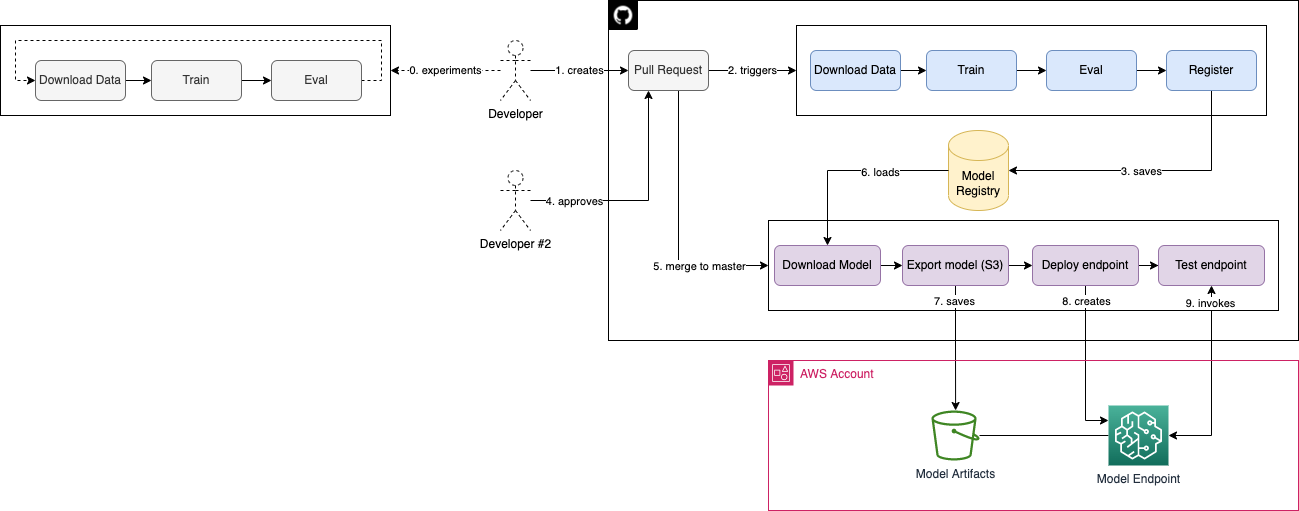

The diagram above was exported from draw.io. Its source (the exported page's mxGraphModel, read from the mxfile embedded in the PNG):
<mxGraphModel dx="2253" dy="753" grid="1" gridSize="10" guides="1" tooltips="1" connect="1" arrows="1" fold="1" page="1" pageScale="1" pageWidth="827" pageHeight="1169" math="0" shadow="0">
  <root>
    <mxCell id="0" />
    <mxCell id="1" parent="0" />
    <mxCell id="LcReHnUPMEINmzBdIjbV-1" value="" style="rounded=0;whiteSpace=wrap;html=1;fillColor=none;" vertex="1" parent="1">
      <mxGeometry x="150" y="40" width="690" height="340" as="geometry" />
    </mxCell>
    <mxCell id="LcReHnUPMEINmzBdIjbV-2" value="" style="shape=image;html=1;verticalAlign=top;verticalLabelPosition=bottom;labelBackgroundColor=#ffffff;imageAspect=0;aspect=fixed;image=https://cdn4.iconfinder.com/data/icons/liu-square-blac/60/github-square-social-media-128.png;dashed=1;fillColor=none;" vertex="1" parent="1">
      <mxGeometry x="150" y="40" width="30" height="30" as="geometry" />
    </mxCell>
    <mxCell id="LcReHnUPMEINmzBdIjbV-5" value="1. creates" style="edgeStyle=orthogonalEdgeStyle;rounded=0;orthogonalLoop=1;jettySize=auto;html=1;entryX=0;entryY=0.5;entryDx=0;entryDy=0;" edge="1" parent="1" source="LcReHnUPMEINmzBdIjbV-3" target="LcReHnUPMEINmzBdIjbV-4">
      <mxGeometry relative="1" as="geometry">
        <Array as="points">
          <mxPoint x="110" y="110" />
          <mxPoint x="110" y="110" />
        </Array>
      </mxGeometry>
    </mxCell>
    <mxCell id="LcReHnUPMEINmzBdIjbV-56" value="0. experiments" style="edgeStyle=orthogonalEdgeStyle;rounded=0;orthogonalLoop=1;jettySize=auto;html=1;entryX=1;entryY=0.5;entryDx=0;entryDy=0;dashed=1;startArrow=none;startFill=0;endArrow=classic;endFill=1;" edge="1" parent="1" source="LcReHnUPMEINmzBdIjbV-3" target="LcReHnUPMEINmzBdIjbV-48">
      <mxGeometry relative="1" as="geometry" />
    </mxCell>
    <mxCell id="LcReHnUPMEINmzBdIjbV-3" value="Developer" style="shape=umlActor;verticalLabelPosition=bottom;verticalAlign=top;html=1;outlineConnect=0;dashed=1;fillColor=none;" vertex="1" parent="1">
      <mxGeometry x="42" y="80" width="30" height="60" as="geometry" />
    </mxCell>
    <mxCell id="LcReHnUPMEINmzBdIjbV-7" value="2. triggers" style="edgeStyle=orthogonalEdgeStyle;rounded=0;orthogonalLoop=1;jettySize=auto;html=1;entryX=0;entryY=0.5;entryDx=0;entryDy=0;" edge="1" parent="1" source="LcReHnUPMEINmzBdIjbV-4" target="LcReHnUPMEINmzBdIjbV-6">
      <mxGeometry relative="1" as="geometry" />
    </mxCell>
    <mxCell id="LcReHnUPMEINmzBdIjbV-21" style="edgeStyle=orthogonalEdgeStyle;rounded=0;orthogonalLoop=1;jettySize=auto;html=1;entryX=0;entryY=0.5;entryDx=0;entryDy=0;" edge="1" parent="1" source="LcReHnUPMEINmzBdIjbV-4" target="LcReHnUPMEINmzBdIjbV-20">
      <mxGeometry relative="1" as="geometry">
        <Array as="points">
          <mxPoint x="220" y="305" />
        </Array>
      </mxGeometry>
    </mxCell>
    <mxCell id="LcReHnUPMEINmzBdIjbV-22" value="5. merge to master" style="edgeLabel;html=1;align=center;verticalAlign=middle;resizable=0;points=[];" vertex="1" connectable="0" parent="LcReHnUPMEINmzBdIjbV-21">
      <mxGeometry x="0.4717" relative="1" as="geometry">
        <mxPoint as="offset" />
      </mxGeometry>
    </mxCell>
    <mxCell id="LcReHnUPMEINmzBdIjbV-4" value="Pull Request" style="rounded=1;whiteSpace=wrap;html=1;fillColor=#f5f5f5;fontColor=#333333;strokeColor=#666666;" vertex="1" parent="1">
      <mxGeometry x="170" y="90" width="80" height="40" as="geometry" />
    </mxCell>
    <mxCell id="LcReHnUPMEINmzBdIjbV-6" value="" style="rounded=0;whiteSpace=wrap;html=1;" vertex="1" parent="1">
      <mxGeometry x="338" y="65" width="470" height="90" as="geometry" />
    </mxCell>
    <mxCell id="LcReHnUPMEINmzBdIjbV-14" value="" style="edgeStyle=orthogonalEdgeStyle;rounded=0;orthogonalLoop=1;jettySize=auto;html=1;" edge="1" parent="1" source="LcReHnUPMEINmzBdIjbV-8" target="LcReHnUPMEINmzBdIjbV-9">
      <mxGeometry relative="1" as="geometry" />
    </mxCell>
    <mxCell id="LcReHnUPMEINmzBdIjbV-8" value="Download Data" style="rounded=1;whiteSpace=wrap;html=1;fillColor=#dae8fc;strokeColor=#6c8ebf;" vertex="1" parent="1">
      <mxGeometry x="352" y="90" width="90" height="40" as="geometry" />
    </mxCell>
    <mxCell id="LcReHnUPMEINmzBdIjbV-12" value="" style="edgeStyle=orthogonalEdgeStyle;rounded=0;orthogonalLoop=1;jettySize=auto;html=1;" edge="1" parent="1" source="LcReHnUPMEINmzBdIjbV-9" target="LcReHnUPMEINmzBdIjbV-10">
      <mxGeometry relative="1" as="geometry" />
    </mxCell>
    <mxCell id="LcReHnUPMEINmzBdIjbV-9" value="Train" style="rounded=1;whiteSpace=wrap;html=1;fillColor=#dae8fc;strokeColor=#6c8ebf;" vertex="1" parent="1">
      <mxGeometry x="468" y="90" width="90" height="40" as="geometry" />
    </mxCell>
    <mxCell id="LcReHnUPMEINmzBdIjbV-13" value="" style="edgeStyle=orthogonalEdgeStyle;rounded=0;orthogonalLoop=1;jettySize=auto;html=1;" edge="1" parent="1" source="LcReHnUPMEINmzBdIjbV-10" target="LcReHnUPMEINmzBdIjbV-11">
      <mxGeometry relative="1" as="geometry" />
    </mxCell>
    <mxCell id="LcReHnUPMEINmzBdIjbV-10" value="Eval" style="rounded=1;whiteSpace=wrap;html=1;fillColor=#dae8fc;strokeColor=#6c8ebf;" vertex="1" parent="1">
      <mxGeometry x="588" y="90" width="90" height="40" as="geometry" />
    </mxCell>
    <mxCell id="LcReHnUPMEINmzBdIjbV-16" style="edgeStyle=orthogonalEdgeStyle;rounded=0;orthogonalLoop=1;jettySize=auto;html=1;entryX=1;entryY=0.5;entryDx=0;entryDy=0;entryPerimeter=0;exitX=0.5;exitY=1;exitDx=0;exitDy=0;" edge="1" parent="1" source="LcReHnUPMEINmzBdIjbV-11" target="LcReHnUPMEINmzBdIjbV-15">
      <mxGeometry relative="1" as="geometry">
        <Array as="points">
          <mxPoint x="753" y="210" />
        </Array>
      </mxGeometry>
    </mxCell>
    <mxCell id="LcReHnUPMEINmzBdIjbV-47" value="3. saves" style="edgeLabel;html=1;align=center;verticalAlign=middle;resizable=0;points=[];" vertex="1" connectable="0" parent="LcReHnUPMEINmzBdIjbV-16">
      <mxGeometry x="0.0667" relative="1" as="geometry">
        <mxPoint as="offset" />
      </mxGeometry>
    </mxCell>
    <mxCell id="LcReHnUPMEINmzBdIjbV-11" value="Register" style="rounded=1;whiteSpace=wrap;html=1;fillColor=#dae8fc;strokeColor=#6c8ebf;" vertex="1" parent="1">
      <mxGeometry x="708" y="90" width="90" height="40" as="geometry" />
    </mxCell>
    <mxCell id="LcReHnUPMEINmzBdIjbV-15" value="Model&lt;br&gt;Registry" style="shape=cylinder3;whiteSpace=wrap;html=1;boundedLbl=1;backgroundOutline=1;size=15;fillColor=#fff2cc;strokeColor=#d6b656;" vertex="1" parent="1">
      <mxGeometry x="490" y="170" width="60" height="80" as="geometry" />
    </mxCell>
    <mxCell id="LcReHnUPMEINmzBdIjbV-18" style="edgeStyle=orthogonalEdgeStyle;rounded=0;orthogonalLoop=1;jettySize=auto;html=1;entryX=0.25;entryY=1;entryDx=0;entryDy=0;" edge="1" parent="1" source="LcReHnUPMEINmzBdIjbV-17" target="LcReHnUPMEINmzBdIjbV-4">
      <mxGeometry relative="1" as="geometry" />
    </mxCell>
    <mxCell id="LcReHnUPMEINmzBdIjbV-19" value="4. approves" style="edgeLabel;html=1;align=center;verticalAlign=middle;resizable=0;points=[];" vertex="1" connectable="0" parent="LcReHnUPMEINmzBdIjbV-18">
      <mxGeometry x="-0.2" relative="1" as="geometry">
        <mxPoint x="-48" as="offset" />
      </mxGeometry>
    </mxCell>
    <mxCell id="LcReHnUPMEINmzBdIjbV-17" value="Developer #2" style="shape=umlActor;verticalLabelPosition=bottom;verticalAlign=top;html=1;outlineConnect=0;dashed=1;fillColor=none;" vertex="1" parent="1">
      <mxGeometry x="42" y="210" width="30" height="60" as="geometry" />
    </mxCell>
    <mxCell id="LcReHnUPMEINmzBdIjbV-20" value="" style="rounded=0;whiteSpace=wrap;html=1;" vertex="1" parent="1">
      <mxGeometry x="310" y="260" width="510" height="90" as="geometry" />
    </mxCell>
    <mxCell id="LcReHnUPMEINmzBdIjbV-30" value="" style="edgeStyle=orthogonalEdgeStyle;rounded=0;orthogonalLoop=1;jettySize=auto;html=1;" edge="1" parent="1" source="LcReHnUPMEINmzBdIjbV-23" target="LcReHnUPMEINmzBdIjbV-27">
      <mxGeometry relative="1" as="geometry" />
    </mxCell>
    <mxCell id="LcReHnUPMEINmzBdIjbV-23" value="Download Model" style="rounded=1;whiteSpace=wrap;html=1;fillColor=#e1d5e7;strokeColor=#9673a6;" vertex="1" parent="1">
      <mxGeometry x="316" y="285" width="106" height="40" as="geometry" />
    </mxCell>
    <mxCell id="LcReHnUPMEINmzBdIjbV-32" value="" style="edgeStyle=orthogonalEdgeStyle;rounded=0;orthogonalLoop=1;jettySize=auto;html=1;" edge="1" parent="1" source="LcReHnUPMEINmzBdIjbV-27" target="LcReHnUPMEINmzBdIjbV-28">
      <mxGeometry relative="1" as="geometry" />
    </mxCell>
    <mxCell id="LcReHnUPMEINmzBdIjbV-36" style="edgeStyle=orthogonalEdgeStyle;rounded=0;orthogonalLoop=1;jettySize=auto;html=1;" edge="1" parent="1" source="LcReHnUPMEINmzBdIjbV-27" target="LcReHnUPMEINmzBdIjbV-35">
      <mxGeometry relative="1" as="geometry" />
    </mxCell>
    <mxCell id="LcReHnUPMEINmzBdIjbV-37" value="7. saves" style="edgeLabel;html=1;align=center;verticalAlign=middle;resizable=0;points=[];" vertex="1" connectable="0" parent="LcReHnUPMEINmzBdIjbV-36">
      <mxGeometry x="-0.0088" y="-2" relative="1" as="geometry">
        <mxPoint y="-47" as="offset" />
      </mxGeometry>
    </mxCell>
    <mxCell id="LcReHnUPMEINmzBdIjbV-27" value="Export model (S3)" style="rounded=1;whiteSpace=wrap;html=1;fillColor=#e1d5e7;strokeColor=#9673a6;" vertex="1" parent="1">
      <mxGeometry x="444" y="285" width="106" height="40" as="geometry" />
    </mxCell>
    <mxCell id="LcReHnUPMEINmzBdIjbV-31" value="" style="edgeStyle=orthogonalEdgeStyle;rounded=0;orthogonalLoop=1;jettySize=auto;html=1;" edge="1" parent="1" source="LcReHnUPMEINmzBdIjbV-28" target="LcReHnUPMEINmzBdIjbV-29">
      <mxGeometry relative="1" as="geometry" />
    </mxCell>
    <mxCell id="LcReHnUPMEINmzBdIjbV-41" style="edgeStyle=orthogonalEdgeStyle;rounded=0;orthogonalLoop=1;jettySize=auto;html=1;entryX=0;entryY=0.25;entryDx=0;entryDy=0;entryPerimeter=0;endArrow=classic;endFill=1;" edge="1" parent="1" source="LcReHnUPMEINmzBdIjbV-28" target="LcReHnUPMEINmzBdIjbV-38">
      <mxGeometry relative="1" as="geometry" />
    </mxCell>
    <mxCell id="LcReHnUPMEINmzBdIjbV-42" value="8. creates" style="edgeLabel;html=1;align=center;verticalAlign=middle;resizable=0;points=[];" vertex="1" connectable="0" parent="LcReHnUPMEINmzBdIjbV-41">
      <mxGeometry x="-0.4684" relative="1" as="geometry">
        <mxPoint y="-27" as="offset" />
      </mxGeometry>
    </mxCell>
    <mxCell id="LcReHnUPMEINmzBdIjbV-28" value="Deploy endpoint" style="rounded=1;whiteSpace=wrap;html=1;fillColor=#e1d5e7;strokeColor=#9673a6;" vertex="1" parent="1">
      <mxGeometry x="574" y="285" width="106" height="40" as="geometry" />
    </mxCell>
    <mxCell id="LcReHnUPMEINmzBdIjbV-43" style="edgeStyle=orthogonalEdgeStyle;rounded=0;orthogonalLoop=1;jettySize=auto;html=1;entryX=1;entryY=0.5;entryDx=0;entryDy=0;entryPerimeter=0;endArrow=classic;endFill=1;startArrow=classic;startFill=1;" edge="1" parent="1" source="LcReHnUPMEINmzBdIjbV-29" target="LcReHnUPMEINmzBdIjbV-38">
      <mxGeometry relative="1" as="geometry" />
    </mxCell>
    <mxCell id="LcReHnUPMEINmzBdIjbV-44" value="9. invokes" style="edgeLabel;html=1;align=center;verticalAlign=middle;resizable=0;points=[];" vertex="1" connectable="0" parent="LcReHnUPMEINmzBdIjbV-43">
      <mxGeometry x="-0.8238" y="-2" relative="1" as="geometry">
        <mxPoint as="offset" />
      </mxGeometry>
    </mxCell>
    <mxCell id="LcReHnUPMEINmzBdIjbV-29" value="Test endpoint" style="rounded=1;whiteSpace=wrap;html=1;fillColor=#e1d5e7;strokeColor=#9673a6;" vertex="1" parent="1">
      <mxGeometry x="700" y="285" width="106" height="40" as="geometry" />
    </mxCell>
    <mxCell id="LcReHnUPMEINmzBdIjbV-34" value="AWS Account" style="points=[[0,0],[0.25,0],[0.5,0],[0.75,0],[1,0],[1,0.25],[1,0.5],[1,0.75],[1,1],[0.75,1],[0.5,1],[0.25,1],[0,1],[0,0.75],[0,0.5],[0,0.25]];outlineConnect=0;gradientColor=none;html=1;whiteSpace=wrap;fontSize=12;fontStyle=0;container=1;pointerEvents=0;collapsible=0;recursiveResize=0;shape=mxgraph.aws4.group;grIcon=mxgraph.aws4.group_account;strokeColor=#CD2264;fillColor=none;verticalAlign=top;align=left;spacingLeft=30;fontColor=#CD2264;dashed=0;" vertex="1" parent="1">
      <mxGeometry x="310" y="400" width="530" height="150" as="geometry" />
    </mxCell>
    <mxCell id="LcReHnUPMEINmzBdIjbV-39" style="edgeStyle=orthogonalEdgeStyle;rounded=0;orthogonalLoop=1;jettySize=auto;html=1;endArrow=none;endFill=0;" edge="1" parent="LcReHnUPMEINmzBdIjbV-34" source="LcReHnUPMEINmzBdIjbV-35" target="LcReHnUPMEINmzBdIjbV-38">
      <mxGeometry relative="1" as="geometry" />
    </mxCell>
    <mxCell id="LcReHnUPMEINmzBdIjbV-35" value="Model Artifacts" style="sketch=0;outlineConnect=0;fontColor=#232F3E;gradientColor=none;fillColor=#3F8624;strokeColor=none;dashed=0;verticalLabelPosition=bottom;verticalAlign=top;align=center;html=1;fontSize=12;fontStyle=0;aspect=fixed;pointerEvents=1;shape=mxgraph.aws4.bucket;" vertex="1" parent="LcReHnUPMEINmzBdIjbV-34">
      <mxGeometry x="162.96" y="50" width="48.08" height="50" as="geometry" />
    </mxCell>
    <mxCell id="LcReHnUPMEINmzBdIjbV-38" value="Model Endpoint" style="sketch=0;points=[[0,0,0],[0.25,0,0],[0.5,0,0],[0.75,0,0],[1,0,0],[0,1,0],[0.25,1,0],[0.5,1,0],[0.75,1,0],[1,1,0],[0,0.25,0],[0,0.5,0],[0,0.75,0],[1,0.25,0],[1,0.5,0],[1,0.75,0]];outlineConnect=0;fontColor=#232F3E;gradientColor=#4AB29A;gradientDirection=north;fillColor=#116D5B;strokeColor=#ffffff;dashed=0;verticalLabelPosition=bottom;verticalAlign=top;align=center;html=1;fontSize=12;fontStyle=0;aspect=fixed;shape=mxgraph.aws4.resourceIcon;resIcon=mxgraph.aws4.sagemaker;" vertex="1" parent="LcReHnUPMEINmzBdIjbV-34">
      <mxGeometry x="340" y="45" width="60" height="60" as="geometry" />
    </mxCell>
    <mxCell id="LcReHnUPMEINmzBdIjbV-26" style="edgeStyle=orthogonalEdgeStyle;rounded=0;orthogonalLoop=1;jettySize=auto;html=1;entryX=0.5;entryY=0;entryDx=0;entryDy=0;startArrow=none;startFill=0;endArrow=classic;endFill=1;" edge="1" parent="1" source="LcReHnUPMEINmzBdIjbV-15" target="LcReHnUPMEINmzBdIjbV-23">
      <mxGeometry relative="1" as="geometry" />
    </mxCell>
    <mxCell id="LcReHnUPMEINmzBdIjbV-46" value="6. loads" style="edgeLabel;html=1;align=center;verticalAlign=middle;resizable=0;points=[];" vertex="1" connectable="0" parent="LcReHnUPMEINmzBdIjbV-26">
      <mxGeometry x="-0.2959" y="1" relative="1" as="geometry">
        <mxPoint as="offset" />
      </mxGeometry>
    </mxCell>
    <mxCell id="LcReHnUPMEINmzBdIjbV-48" value="" style="rounded=0;whiteSpace=wrap;html=1;" vertex="1" parent="1">
      <mxGeometry x="-458" y="65" width="390" height="90" as="geometry" />
    </mxCell>
    <mxCell id="LcReHnUPMEINmzBdIjbV-49" value="" style="edgeStyle=orthogonalEdgeStyle;rounded=0;orthogonalLoop=1;jettySize=auto;html=1;" edge="1" parent="1" source="LcReHnUPMEINmzBdIjbV-50" target="LcReHnUPMEINmzBdIjbV-52">
      <mxGeometry relative="1" as="geometry" />
    </mxCell>
    <mxCell id="LcReHnUPMEINmzBdIjbV-50" value="Download Data" style="rounded=1;whiteSpace=wrap;html=1;fillColor=#f5f5f5;strokeColor=#666666;fontColor=#333333;" vertex="1" parent="1">
      <mxGeometry x="-423" y="100" width="90" height="40" as="geometry" />
    </mxCell>
    <mxCell id="LcReHnUPMEINmzBdIjbV-51" value="" style="edgeStyle=orthogonalEdgeStyle;rounded=0;orthogonalLoop=1;jettySize=auto;html=1;" edge="1" parent="1" source="LcReHnUPMEINmzBdIjbV-52" target="LcReHnUPMEINmzBdIjbV-54">
      <mxGeometry relative="1" as="geometry" />
    </mxCell>
    <mxCell id="LcReHnUPMEINmzBdIjbV-52" value="Train" style="rounded=1;whiteSpace=wrap;html=1;fillColor=#f5f5f5;strokeColor=#666666;fontColor=#333333;" vertex="1" parent="1">
      <mxGeometry x="-307" y="100" width="90" height="40" as="geometry" />
    </mxCell>
    <mxCell id="LcReHnUPMEINmzBdIjbV-53" value="" style="edgeStyle=orthogonalEdgeStyle;rounded=0;orthogonalLoop=1;jettySize=auto;html=1;entryX=0;entryY=0.5;entryDx=0;entryDy=0;dashed=1;" edge="1" parent="1" source="LcReHnUPMEINmzBdIjbV-54" target="LcReHnUPMEINmzBdIjbV-50">
      <mxGeometry relative="1" as="geometry">
        <mxPoint x="-67" y="120" as="targetPoint" />
        <Array as="points">
          <mxPoint x="-77" y="120" />
          <mxPoint x="-77" y="80" />
          <mxPoint x="-443" y="80" />
          <mxPoint x="-443" y="120" />
        </Array>
      </mxGeometry>
    </mxCell>
    <mxCell id="LcReHnUPMEINmzBdIjbV-54" value="Eval" style="rounded=1;whiteSpace=wrap;html=1;fillColor=#f5f5f5;strokeColor=#666666;fontColor=#333333;" vertex="1" parent="1">
      <mxGeometry x="-187" y="100" width="90" height="40" as="geometry" />
    </mxCell>
  </root>
</mxGraphModel>